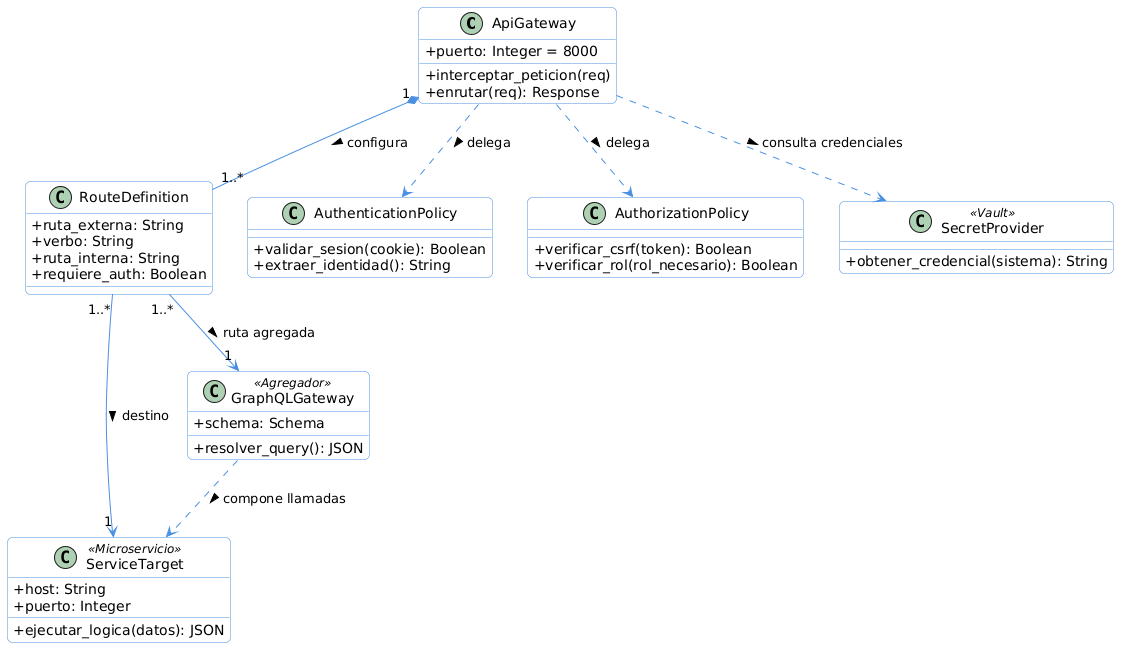

The diagram above was rendered by PlantUML. Its source (embedded in the PNG):
@startuml
skinparam roundcorner 10
skinparam classAttributeIconSize 0
skinparam class {
    BackgroundColor White
    ArrowColor #4A90E2
    BorderColor #4A90E2
}

class ApiGateway {
  + puerto: Integer = 8000
  + interceptar_peticion(req)
  + enrutar(req): Response
}

class RouteDefinition {
  + ruta_externa: String
  + verbo: String
  + ruta_interna: String
  + requiere_auth: Boolean
}

class AuthenticationPolicy {
  + validar_sesion(cookie): Boolean
  + extraer_identidad(): String
}

class AuthorizationPolicy {
  + verificar_csrf(token): Boolean
  + verificar_rol(rol_necesario): Boolean
}

class SecretProvider <<Vault>> {
  + obtener_credencial(sistema): String
}

class GraphQLGateway <<Agregador>> {
  + schema: Schema
  + resolver_query(): JSON
}

class ServiceTarget <<Microservicio>> {
  + host: String
  + puerto: Integer
  + ejecutar_logica(datos): JSON
}

ApiGateway "1" *-- "1..*" RouteDefinition : configura >
ApiGateway ..> AuthenticationPolicy : delega >
ApiGateway ..> AuthorizationPolicy : delega >
ApiGateway ..> SecretProvider : consulta credenciales >

RouteDefinition "1..*" -right-> "1" ServiceTarget : destino >
RouteDefinition "1..*" --> "1" GraphQLGateway : ruta agregada >

GraphQLGateway ..> ServiceTarget : compone llamadas >
@enduml